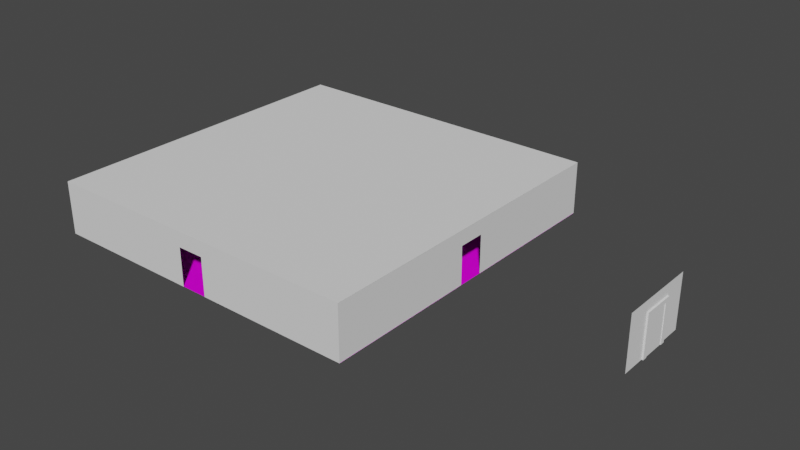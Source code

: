 # Source: template.blend  (saved by Blender 2.93.21; exported with 4.5.12 LTS)
import bpy
from mathutils import Matrix  # noqa: F401  (used for matrix-valued properties, if any)

bpy.ops.wm.read_factory_settings(use_empty=True)
scene = bpy.context.scene
scene.name = 'Scene'

# ---- collections
col_room1 = bpy.data.collections.new('Room1'); scene.collection.children.link(col_room1)
col_template = bpy.data.collections.new('Template'); scene.collection.children.link(col_template)

# ---- images (referenced by path relative to the original .blend; pixels are not part of the script)
import os
ASSET_DIR = os.environ.get("B2B_ASSET_DIR", "")  # directory of the original .blend (textures are referenced by path, not embedded)
HERE = os.path.dirname(os.path.abspath(__file__))  # packed textures are extracted next to this script under _unpacked/

def load_image(name, relpath, width, height, colorspace="sRGB"):
    """Load a texture the original file referenced (path relative to the .blend, or extracted next to this script)."""
    p = next((c for c in (os.path.join(HERE, relpath), os.path.join(ASSET_DIR, relpath)) if relpath and os.path.exists(c)), "")
    if p:
        img = bpy.data.images.load(p, check_existing=True)
        img.name = name
    else:  # same state as the original file: an image datablock whose file is absent (Cycles renders it pink)
        img = bpy.data.images.new(name, width, height)
        img.source = "FILE"
        img.filepath = "//" + (relpath or name)
    img.colorspace_settings.name = colorspace
    return img
img_floor_psd = load_image('floor.psd', 'floor.psd', 1024, 1024, 'sRGB')

# ---- materials (node trees are filled in below, after node groups)
mat_materialdoor = bpy.data.materials.new('MaterialDoor')
mat_materialdoor.alpha_threshold = 0.0
mat_materialdoor.use_transparent_shadow = False
mat_materialdoor.line_color = (0.0, 0.0, 0.0, 1.0)

# ---- material node trees
mat_materialdoor.use_nodes = True; mat_materialdoor.node_tree.nodes.clear()
_N = mat_materialdoor.node_tree.nodes; _L = mat_materialdoor.node_tree.links
n0 = _N.new('ShaderNodeOutputMaterial'); n0.name = 'Material Output'; n0.location = (300, 300)
n1 = _N.new('ShaderNodeBsdfPrincipled'); n1.name = 'Principled BSDF'; n1.location = (10, 300)
n1.distribution = 'GGX'
n1.subsurface_method = 'BURLEY'
n1.inputs[2].default_value = 0.4
n1.inputs[3].default_value = 1.45
n1.inputs[27].default_value = (0.0, 0.0, 0.0, 1.0)
n1.inputs[28].default_value = 1.0
n2 = _N.new('ShaderNodeTexImage'); n2.name = 'Image Texture'; n2.location = (-280, 280)
n2.image = img_floor_psd
_L.new(n1.outputs[0], n0.inputs[0])
_L.new(n2.outputs[0], n1.inputs[0])
n0.is_active_output = True

# ---- world
world_world = bpy.data.worlds.new('World'); scene.world = world_world
world_world.use_nodes = True; world_world.node_tree.nodes.clear()
_N = world_world.node_tree.nodes; _L = world_world.node_tree.links
n0 = _N.new('ShaderNodeOutputWorld'); n0.name = 'World Output'; n0.location = (300, 300)
n1 = _N.new('ShaderNodeBackground'); n1.name = 'Background'; n1.location = (10, 300)
n1.inputs[0].default_value = (0.05088, 0.05088, 0.05088, 1.0)
_L.new(n1.outputs[0], n0.inputs[0])
n0.is_active_output = True
world_world.color = (0.05088, 0.05088, 0.05088)
world_world.use_sun_shadow = False
world_world.sun_shadow_jitter_overblur = 0.0

# ---- meshes
me_plane_001 = bpy.data.meshes.new('Plane.001')
me_plane_001.from_pydata([(-1.0, -1.0, 0.0), (1.0, -1.0, 0.0), (-1.0, 1.0, 0.0), (1.0, 1.0, 0.0), (-1.0, 0.3333, 0.0), (-1.0, -0.3333, 0.0), (1.0, -0.3333, 0.0), (1.0, 0.3333, 0.0), (-0.4317, -1.0, 0.0), (-0.4317, 1.0, 0.0), (-0.4317, -0.3333, 0.0), (-0.4317, 0.3333, 0.0), (-1.0, -1.0, -25.0), (1.0, -1.0, -25.0), (-1.0, 1.0, -25.0), (1.0, 1.0, -25.0), (-1.0, 0.3333, -25.0), (-1.0, -0.3333, -25.0), (1.0, -0.3333, -25.0), (1.0, 0.3333, -25.0), (-0.4317, -1.0, -25.0), (-0.4317, 1.0, -25.0), (-0.4317, -0.3333, -25.0), (-0.4317, 0.3333, -25.0), (-1.0, -4.167, -15.51), (1.0, -4.167, -15.51), (-1.0, -4.167, -9.493), (1.0, -4.167, -9.493), (-1.0, -4.167, -11.5), (-1.0, -4.167, -13.5), (1.0, -4.167, -13.5), (1.0, -4.167, -11.5), (-0.4317, -4.167, -15.51), (-0.4317, -4.167, -9.493), (-0.4317, -4.167, -13.5), (-0.4317, -4.167, -11.5), (-1.0, 4.167, -15.51), (1.0, 4.167, -15.51), (-1.0, 4.167, -9.493), (1.0, 4.167, -9.493), (-1.0, 4.167, -11.5), (-1.0, 4.167, -13.5), (1.0, 4.167, -13.5), (1.0, 4.167, -11.5), (-0.4317, 4.167, -15.51), (-0.4317, 4.167, -9.493), (-0.4317, 4.167, -13.5), (-0.4317, 4.167, -11.5), (-1.0, -4.167, 0.0), (1.0, -4.167, 0.0), (-1.0, 4.167, 0.0), (1.0, 4.167, 0.0), (-0.4317, -4.167, 0.0), (-0.4317, 4.167, 0.0), (-1.0, -4.167, -25.0), (1.0, -4.167, -25.0), (-1.0, 4.167, -25.0), (1.0, 4.167, -25.0), (-0.4317, -4.167, -25.0), (-0.4317, 4.167, -25.0)], [], [(11, 9, 3, 7), (8, 10, 6, 1), (5, 4, 11, 10), (0, 5, 10, 8), (4, 2, 9, 11), (23, 19, 15, 21), (20, 13, 18, 22), (17, 22, 23, 16), (12, 20, 22, 17), (16, 23, 21, 14), (35, 33, 27, 31), (32, 34, 30, 25), (29, 28, 35, 34), (24, 29, 34, 32), (28, 26, 33, 35), (47, 43, 39, 45), (44, 37, 42, 46), (41, 46, 47, 40), (36, 44, 46, 41), (40, 47, 45, 38), (8, 52, 48, 0), (20, 12, 54, 58), (2, 50, 53, 9), (1, 49, 52, 8), (9, 53, 51, 3), (14, 21, 59, 56), (13, 20, 58, 55), (21, 15, 57, 59), (32, 58, 54, 24), (25, 55, 58, 32), (27, 33, 52, 49), (33, 26, 48, 52), (38, 45, 53, 50), (45, 39, 51, 53), (36, 56, 59, 44), (44, 59, 57, 37)])
_uv = me_plane_001.uv_layers.new(name='UVMap')
_uv.uv.foreach_set('vector', [0.2841, 0.6667, 0.2841, 1.0, 1.0, 1.0, 1.0, 0.6667, 0.2841, 0.0, 0.2841, 0.3333, 1.0, 0.3333, 1.0, 0.0, 0.0, 0.3333, 0.0, 0.6667, 0.2841, 0.6667, 0.2841, 0.3333, 0.0, 0.0, 0.0, 0.3333, 0.2841, 0.3333, 0.2841, 0.0, 0.0, 0.6667, 0.0, 1.0, 0.2841, 1.0, 0.2841, 0.6667, 0.2841, 0.6667, 1.0, 0.6667, 1.0, 1.0, 0.2841, 1.0, 0.2841, 0.0, 1.0, 0.0, 1.0, 0.3333, 0.2841, 0.3333, 0.0, 0.3333, 0.2841, 0.3333, 0.2841, 0.6667, 0.0, 0.6667, 0.0, 0.0, 0.2841, 0.0, 0.2841, 0.3333, 0.0, 0.3333, 0.0, 0.6667, 0.2841, 0.6667, 0.2841, 1.0, 0.0, 1.0, 0.2841, 0.6667, 0.2841, 1.0, 1.0, 1.0, 1.0, 0.6667, 0.2841, 0.0, 0.2841, 0.3333, 1.0, 0.3333, 1.0, 0.0, 0.0, 0.3333, 0.0, 0.6667, 0.2841, 0.6667, 0.2841, 0.3333, 0.0, 0.0, 0.0, 0.3333, 0.2841, 0.3333, 0.2841, 0.0, 0.0, 0.6667, 0.0, 1.0, 0.2841, 1.0, 0.2841, 0.6667, 0.2841, 0.6667, 1.0, 0.6667, 1.0, 1.0, 0.2841, 1.0, 0.2841, 0.0, 1.0, 0.0, 1.0, 0.3333, 0.2841, 0.3333, 0.0, 0.3333, 0.2841, 0.3333, 0.2841, 0.6667, 0.0, 0.6667, 0.0, 0.0, 0.2841, 0.0, 0.2841, 0.3333, 0.0, 0.3333, 0.0, 0.6667, 0.2841, 0.6667, 0.2841, 1.0, 0.0, 1.0, 0.2841, 0.0, 0.2841, 0.0, 0.0, 0.0, 0.0, 0.0, 0.2841, 0.0, 0.0, 0.0, 0.0, 0.0, 0.2841, 0.0, 0.0, 1.0, 0.0, 1.0, 0.2841, 1.0, 0.2841, 1.0, 1.0, 0.0, 1.0, 0.0, 0.2841, 0.0, 0.2841, 0.0, 0.2841, 1.0, 0.2841, 1.0, 1.0, 1.0, 1.0, 1.0, 0.0, 1.0, 0.2841, 1.0, 0.2841, 1.0, 0.0, 1.0, 1.0, 0.0, 0.2841, 0.0, 0.2841, 0.0, 1.0, 0.0, 0.2841, 1.0, 1.0, 1.0, 1.0, 1.0, 0.2841, 1.0, 0.2841, 0.0, 0.2841, 0.0, 0.0, 0.0, 0.0, 0.0, 1.0, 0.0, 1.0, 0.0, 0.2841, 0.0, 0.2841, 0.0, 1.0, 1.0, 0.2841, 1.0, 0.2841, 0.0, 1.0, 0.0, 0.2841, 1.0, 0.0, 1.0, 0.0, 0.0, 0.2841, 0.0, 0.0, 1.0, 0.2841, 1.0, 0.2841, 1.0, 0.0, 1.0, 0.2841, 1.0, 1.0, 1.0, 1.0, 1.0, 0.2841, 1.0, 0.0, 0.0, 0.0, 1.0, 0.2841, 1.0, 0.2841, 0.0, 0.2841, 0.0, 0.2841, 1.0, 1.0, 1.0, 1.0, 0.0])
me_plane_001.use_remesh_fix_poles = True
me_plane_001.use_remesh_preserve_attributes = False
me_plane_001.update()
me_plane_005 = bpy.data.meshes.new('Plane.005')
me_plane_005.from_pydata([(-12.42, -12.5, 0.5), (12.58, -12.5, 0.5), (-12.42, 12.5, 0.5), (12.58, 12.5, 0.5)], [], [(0, 1, 3, 2)])
_uv = me_plane_005.uv_layers.new(name='UVMap')
_uv.uv.foreach_set('vector', [21.46, 21.46, -20.46, 21.46, -20.46, -20.46, 21.46, -20.46])
me_plane_005.materials.append(mat_materialdoor)
me_plane_005.use_remesh_fix_poles = True
me_plane_005.use_remesh_preserve_attributes = False
me_plane_005.update()
me_plane_006 = bpy.data.meshes.new('Plane.006')
me_plane_006.from_pydata([(-12.42, -12.5, 0.5), (12.58, -12.5, 0.5), (-12.42, 12.5, 0.5), (12.58, 12.5, 0.5)], [], [(0, 2, 3, 1)])
_uv = me_plane_006.uv_layers.new(name='UVMap')
_uv.uv.foreach_set('vector', [0.0, 0.0, 0.0, 1.0, 1.0, 1.0, 1.0, 0.0])
me_plane_006.use_remesh_fix_poles = True
me_plane_006.use_remesh_preserve_attributes = False
me_plane_006.update()
me_plane_003 = bpy.data.meshes.new('Plane.003')
me_plane_003.from_pydata([(-1.0, -1.0, 0.0), (1.0, -1.0, 0.0), (-1.0, 1.0, 0.0), (1.0, 1.0, 0.0), (-1.0, 0.3333, 0.0), (-1.0, -0.3333, 0.0), (1.0, -0.3333, 0.0), (1.0, 0.3333, 0.0), (-0.4317, -1.0, 0.0), (-0.4317, 1.0, 0.0), (-0.4317, -0.3333, 0.0), (-0.4317, 0.3333, 0.0)], [], [(11, 7, 3, 9), (8, 1, 6, 10), (5, 10, 11, 4), (0, 8, 10, 5), (4, 11, 9, 2)])
_uv = me_plane_003.uv_layers.new(name='UVMap')
_uv.uv.foreach_set('vector', [0.2841, 0.6667, 1.0, 0.6667, 1.0, 1.0, 0.2841, 1.0, 0.2841, 0.0, 1.0, 0.0, 1.0, 0.3333, 0.2841, 0.3333, 0.0, 0.3333, 0.2841, 0.3333, 0.2841, 0.6667, 0.0, 0.6667, 0.0, 0.0, 0.2841, 0.0, 0.2841, 0.3333, 0.0, 0.3333, 0.0, 0.6667, 0.2841, 0.6667, 0.2841, 1.0, 0.0, 1.0])
me_plane_003.use_remesh_fix_poles = True
me_plane_003.use_remesh_preserve_attributes = False
me_plane_003.update()
me_cube_001 = bpy.data.meshes.new('Cube.001')
me_cube_001.from_pydata([(-1.0, -1.0, -1.0), (-1.0, -1.0, 2.176), (-1.0, 1.0, -1.0), (-1.0, 1.0, 2.176), (1.0, -1.0, -1.0), (1.0, -1.0, 2.176), (1.0, 1.0, -1.0), (1.0, 1.0, 2.176), (-1.0, -1.0, 1.874), (-1.0, 1.0, 1.874), (1.0, 1.0, 1.874), (1.0, -1.0, 1.874), (-1.0, 10.95, -1.0), (-1.0, 10.95, 2.176), (-1.0, 12.95, -1.0), (-1.0, 12.95, 2.176), (1.0, 10.95, -1.0), (1.0, 10.95, 2.176), (1.0, 12.95, -1.0), (1.0, 12.95, 2.176), (-1.0, 10.95, 1.874), (-1.0, 12.95, 1.874), (1.0, 12.95, 1.874), (1.0, 10.95, 1.874)], [], [(8, 1, 3, 9), (10, 23, 17, 7), (10, 7, 5, 11), (11, 5, 1, 8), (2, 6, 4, 0), (7, 3, 1, 5), (4, 11, 8, 0), (6, 10, 11, 4), (2, 9, 10, 6), (0, 8, 9, 2), (20, 13, 15, 21), (21, 15, 19, 22), (22, 19, 17, 23), (9, 20, 23, 10), (14, 18, 16, 12), (19, 15, 13, 17), (16, 23, 20, 12), (18, 22, 23, 16), (14, 21, 22, 18), (12, 20, 21, 14), (3, 13, 20, 9), (3, 7, 17, 13)])
_uv = me_cube_001.uv_layers.new(name='UVMap')
_uv.uv.foreach_set('vector', [0.6067, 0.0, 0.625, 0.0, 0.625, 0.25, 0.6067, 0.25, 0.6067, 0.5, 0.6067, 0.75, 0.625, 0.75, 0.625, 0.5, 0.6067, 0.5, 0.625, 0.5, 0.625, 0.75, 0.6067, 0.75, 0.6067, 0.75, 0.625, 0.75, 0.625, 1.0, 0.6067, 1.0, 0.125, 0.5, 0.375, 0.5, 0.375, 0.75, 0.125, 0.75, 0.625, 0.5, 0.875, 0.5, 0.875, 0.75, 0.625, 0.75, 0.375, 0.75, 0.6067, 0.75, 0.6067, 1.0, 0.375, 1.0, 0.375, 0.5, 0.6067, 0.5, 0.6067, 0.75, 0.375, 0.75, 0.375, 0.25, 0.6067, 0.25, 0.6067, 0.5, 0.375, 0.5, 0.375, 0.0, 0.6067, 0.0, 0.6067, 0.25, 0.375, 0.25, 0.6067, 0.0, 0.625, 0.0, 0.625, 0.25, 0.6067, 0.25, 0.6067, 0.25, 0.625, 0.25, 0.625, 0.5, 0.6067, 0.5, 0.6067, 0.5, 0.625, 0.5, 0.625, 0.75, 0.6067, 0.75, 0.6067, 0.25, 0.6067, 1.0, 0.6067, 0.75, 0.6067, 0.5, 0.125, 0.5, 0.375, 0.5, 0.375, 0.75, 0.125, 0.75, 0.625, 0.5, 0.875, 0.5, 0.875, 0.75, 0.625, 0.75, 0.375, 0.75, 0.6067, 0.75, 0.6067, 1.0, 0.375, 1.0, 0.375, 0.5, 0.6067, 0.5, 0.6067, 0.75, 0.375, 0.75, 0.375, 0.25, 0.6067, 0.25, 0.6067, 0.5, 0.375, 0.5, 0.375, 0.0, 0.6067, 0.0, 0.6067, 0.25, 0.375, 0.25, 0.625, 0.25, 0.625, 0.0, 0.6067, 0.0, 0.6067, 0.25, 0.625, 0.25, 0.625, 0.5, 0.625, 0.75, 0.625, 0.0])
me_cube_001.use_remesh_fix_poles = True
me_cube_001.use_remesh_preserve_attributes = False
me_cube_001.update()
me_cube_002 = bpy.data.meshes.new('Cube.002')
me_cube_002.from_pydata([(-0.5102, 1.0, -1.0), (0.5102, 1.0, -1.0), (-0.5102, 1.0, 1.874), (0.5102, 1.0, 1.874), (-0.5102, 10.95, -1.0), (0.5102, 10.95, -1.0), (-0.5102, 10.95, 1.874), (0.5102, 10.95, 1.874)], [], [(0, 2, 6, 4), (1, 3, 7, 5), (6, 2, 3, 7), (7, 6, 4, 5), (4, 5, 1, 0), (0, 1, 3, 2)])
_uv = me_cube_002.uv_layers.new(name='UVMap')
_uv.uv.foreach_set('vector', [0.375, 0.25, 0.6067, 0.25, 0.6067, 1.0, 0.375, 1.0, 0.375, 0.5, 0.6067, 0.5, 0.6067, 0.75, 0.375, 0.75, 0.6067, 1.0, 0.6067, 0.25, 0.6067, 0.5, 0.6067, 0.75, 0.6067, 0.75, 0.6067, 1.0, 0.375, 1.0, 0.375, 0.75, 0.375, 1.0, 0.375, 0.75, 0.375, 0.5, 0.375, 0.25, 0.375, 0.25, 0.375, 0.5, 0.6067, 0.5, 0.6067, 0.25])
me_cube_002.use_remesh_fix_poles = True
me_cube_002.use_remesh_preserve_attributes = False
me_cube_002.update()

# ---- objects
ob_wall = bpy.data.objects.new('Wall', me_plane_001)
ob_floor = bpy.data.objects.new('Floor', me_plane_005)
ob_ceil = bpy.data.objects.new('Ceil', me_plane_006)
ob_walldoor = bpy.data.objects.new('WallDoor', me_plane_003)
ob_doorframe = bpy.data.objects.new('DoorFrame', me_cube_001)
ob_door = bpy.data.objects.new('Door', me_cube_002)

# ---- transforms, parenting, visibility, modifiers, constraints
ob_wall.location = (25.0, 0.0, 2.0)
ob_wall.rotation_euler = (-0.0, 1.571, 0.0)
ob_wall.scale = (2.0, 3.0, 1.0)
ob_floor.location = (12.43, 0.0, -0.4807)
ob_ceil.location = (12.43, 0.0, 3.5)
ob_walldoor.location = (38.03, 0.0, 2.0)
ob_walldoor.rotation_euler = (-0.0, 1.571, 0.0)
ob_walldoor.scale = (2.0, 3.0, 1.0)
ob_doorframe.location = (38.04, -0.9713, 1.0)
ob_doorframe.scale = (0.1052, 0.1752, 1.0)
ob_door.location = (38.04, -0.9713, 1.0)
ob_door.scale = (0.1052, 0.1752, 1.0)

# ---- collection membership
col_room1.objects.link(ob_wall)
col_room1.objects.link(ob_floor)
col_room1.objects.link(ob_ceil)
col_template.objects.link(ob_walldoor)
col_template.objects.link(ob_doorframe)
col_template.objects.link(ob_door)

# ---- scene / render settings (as saved in the file)
scene.frame_start = 1; scene.frame_end = 250; scene.frame_set(1)
scene.render.engine = 'BLENDER_EEVEE_NEXT'
scene.cycles.use_denoising = False
scene.cycles.samples = 128
scene.cycles.sampling_pattern = 'TABULATED_SOBOL'
scene.cycles.use_adaptive_sampling = False
scene.cycles.use_light_tree = False
scene.view_settings.view_transform = 'Filmic'
bpy.context.view_layer.update()

# ---- added for rendering (the .blend has no active camera and no usable light): camera, sun
cam_auto = bpy.data.cameras.new('AutoCamera')
cam_auto.lens = 50.0
cam_auto.sensor_width = 36.0
cam_auto.clip_end = 1000.0
ob_auto_camera = bpy.data.objects.new('AutoCamera', cam_auto)
scene.collection.objects.link(ob_auto_camera)
ob_auto_camera.location = (61.4298, -50.8298, 35.8867)
ob_auto_camera.rotation_euler = (1.09748, -7.21219e-08, 0.694738)
scene.camera = ob_auto_camera
light_auto_sun = bpy.data.lights.new('AutoSun', 'SUN')
light_auto_sun.energy = 3.0
light_auto_sun.angle = 0.0523599
ob_auto_sun = bpy.data.objects.new('AutoSun', light_auto_sun)
scene.collection.objects.link(ob_auto_sun)
ob_auto_sun.rotation_euler = (0.872665, 0.174533, 0.523599)
bpy.context.view_layer.update()

